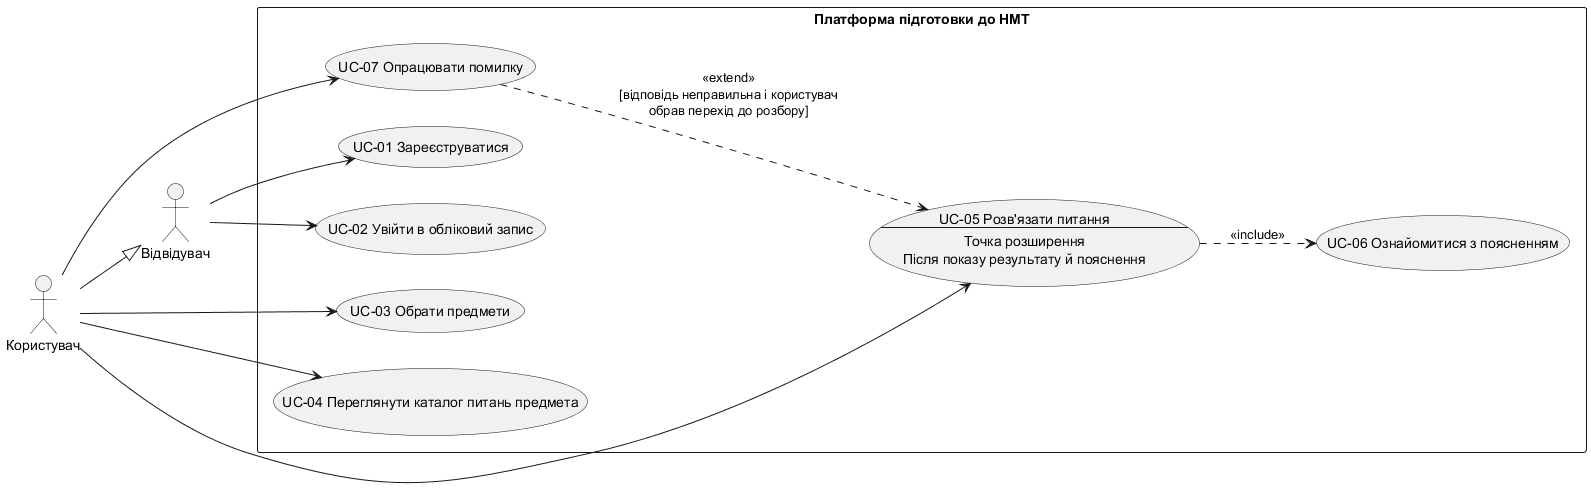

The diagram above was rendered by PlantUML. Its source (embedded in the PNG):
@startuml
left to right direction
skinparam packageStyle rectangle

actor "Відвідувач" as Visitor
actor "Користувач" as User
User --|> Visitor

rectangle "Платформа підготовки до НМТ" {
  usecase "UC-01 Зареєструватися" as UC01
  usecase "UC-02 Увійти в обліковий запис" as UC02
  usecase "UC-03 Обрати предмети" as UC03
  usecase "UC-04 Переглянути каталог питань предмета" as UC04
  usecase "UC-05 Розв'язати питання\n--\nТочка розширення\nПісля показу результату й пояснення" as UC05
  usecase "UC-06 Ознайомитися з поясненням" as UC06
  usecase "UC-07 Опрацювати помилку" as UC07
}

Visitor --> UC01
Visitor --> UC02
User --> UC03
User --> UC04
User --> UC05
User --> UC07

UC05 ..> UC06 : <<include>>
UC07 ..> UC05 : <<extend>>\n[відповідь неправильна і користувач\nобрав перехід до розбору]
@enduml